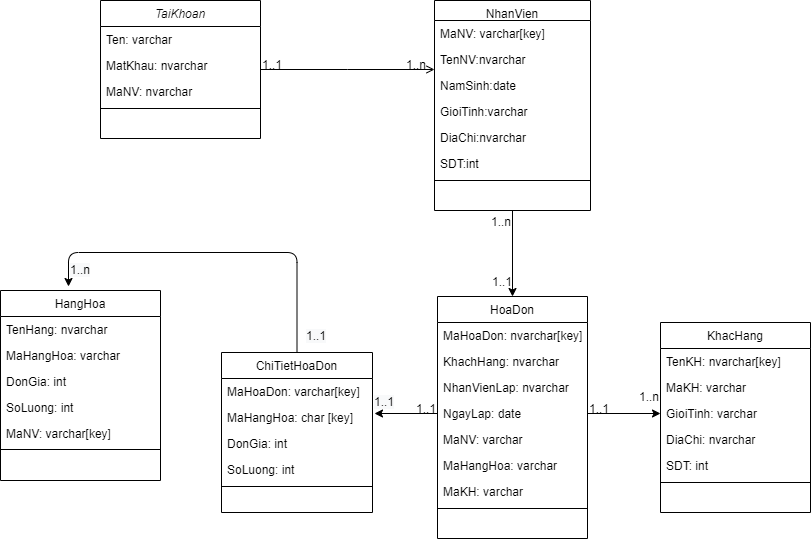

The diagram above was exported from draw.io. Its source (the exported page's mxGraphModel, read from the mxfile embedded in the PNG):
<mxGraphModel dx="824" dy="514" grid="1" gridSize="17" guides="1" tooltips="1" connect="1" arrows="1" fold="1" page="1" pageScale="1" pageWidth="827" pageHeight="1169" background="#ffffff" math="0" shadow="0">
  <root>
    <mxCell id="WIyWlLk6GJQsqaUBKTNV-0" />
    <mxCell id="WIyWlLk6GJQsqaUBKTNV-1" parent="WIyWlLk6GJQsqaUBKTNV-0" />
    <mxCell id="zkfFHV4jXpPFQw0GAbJ--0" value="TaiKhoan" style="swimlane;fontStyle=2;align=center;verticalAlign=top;childLayout=stackLayout;horizontal=1;startSize=26;horizontalStack=0;resizeParent=1;resizeLast=0;collapsible=1;marginBottom=0;rounded=0;shadow=0;strokeWidth=1;" parent="WIyWlLk6GJQsqaUBKTNV-1" vertex="1">
      <mxGeometry x="100" y="20" width="160" height="138" as="geometry">
        <mxRectangle x="230" y="140" width="160" height="26" as="alternateBounds" />
      </mxGeometry>
    </mxCell>
    <mxCell id="zkfFHV4jXpPFQw0GAbJ--1" value="Ten: varchar" style="text;align=left;verticalAlign=top;spacingLeft=4;spacingRight=4;overflow=hidden;rotatable=0;points=[[0,0.5],[1,0.5]];portConstraint=eastwest;" parent="zkfFHV4jXpPFQw0GAbJ--0" vertex="1">
      <mxGeometry y="26" width="160" height="26" as="geometry" />
    </mxCell>
    <mxCell id="zkfFHV4jXpPFQw0GAbJ--2" value="MatKhau: nvarchar" style="text;align=left;verticalAlign=top;spacingLeft=4;spacingRight=4;overflow=hidden;rotatable=0;points=[[0,0.5],[1,0.5]];portConstraint=eastwest;rounded=0;shadow=0;html=0;" parent="zkfFHV4jXpPFQw0GAbJ--0" vertex="1">
      <mxGeometry y="52" width="160" height="26" as="geometry" />
    </mxCell>
    <mxCell id="zkfFHV4jXpPFQw0GAbJ--3" value="MaNV: nvarchar" style="text;align=left;verticalAlign=top;spacingLeft=4;spacingRight=4;overflow=hidden;rotatable=0;points=[[0,0.5],[1,0.5]];portConstraint=eastwest;rounded=0;shadow=0;html=0;" parent="zkfFHV4jXpPFQw0GAbJ--0" vertex="1">
      <mxGeometry y="78" width="160" height="26" as="geometry" />
    </mxCell>
    <mxCell id="zkfFHV4jXpPFQw0GAbJ--4" value="" style="line;html=1;strokeWidth=1;align=left;verticalAlign=middle;spacingTop=-1;spacingLeft=3;spacingRight=3;rotatable=0;labelPosition=right;points=[];portConstraint=eastwest;" parent="zkfFHV4jXpPFQw0GAbJ--0" vertex="1">
      <mxGeometry y="104" width="160" height="8" as="geometry" />
    </mxCell>
    <mxCell id="zkfFHV4jXpPFQw0GAbJ--13" value="HangHoa" style="swimlane;fontStyle=0;align=center;verticalAlign=top;childLayout=stackLayout;horizontal=1;startSize=26;horizontalStack=0;resizeParent=1;resizeLast=0;collapsible=1;marginBottom=0;rounded=0;shadow=0;strokeWidth=1;" parent="WIyWlLk6GJQsqaUBKTNV-1" vertex="1">
      <mxGeometry y="310" width="160" height="190" as="geometry">
        <mxRectangle x="340" y="380" width="170" height="26" as="alternateBounds" />
      </mxGeometry>
    </mxCell>
    <mxCell id="yjTUjFi4nozVVNImbXI4-5" value="TenHang: nvarchar" style="text;align=left;verticalAlign=top;spacingLeft=4;spacingRight=4;overflow=hidden;rotatable=0;points=[[0,0.5],[1,0.5]];portConstraint=eastwest;" parent="zkfFHV4jXpPFQw0GAbJ--13" vertex="1">
      <mxGeometry y="26" width="160" height="26" as="geometry" />
    </mxCell>
    <mxCell id="zkfFHV4jXpPFQw0GAbJ--14" value="MaHangHoa: varchar" style="text;align=left;verticalAlign=top;spacingLeft=4;spacingRight=4;overflow=hidden;rotatable=0;points=[[0,0.5],[1,0.5]];portConstraint=eastwest;" parent="zkfFHV4jXpPFQw0GAbJ--13" vertex="1">
      <mxGeometry y="52" width="160" height="26" as="geometry" />
    </mxCell>
    <mxCell id="yjTUjFi4nozVVNImbXI4-4" value="DonGia: int" style="text;align=left;verticalAlign=top;spacingLeft=4;spacingRight=4;overflow=hidden;rotatable=0;points=[[0,0.5],[1,0.5]];portConstraint=eastwest;" parent="zkfFHV4jXpPFQw0GAbJ--13" vertex="1">
      <mxGeometry y="78" width="160" height="26" as="geometry" />
    </mxCell>
    <mxCell id="yjTUjFi4nozVVNImbXI4-6" value="SoLuong: int" style="text;align=left;verticalAlign=top;spacingLeft=4;spacingRight=4;overflow=hidden;rotatable=0;points=[[0,0.5],[1,0.5]];portConstraint=eastwest;" parent="zkfFHV4jXpPFQw0GAbJ--13" vertex="1">
      <mxGeometry y="104" width="160" height="26" as="geometry" />
    </mxCell>
    <mxCell id="yjTUjFi4nozVVNImbXI4-7" value="MaNV: varchar[key]" style="text;align=left;verticalAlign=top;spacingLeft=4;spacingRight=4;overflow=hidden;rotatable=0;points=[[0,0.5],[1,0.5]];portConstraint=eastwest;" parent="zkfFHV4jXpPFQw0GAbJ--13" vertex="1">
      <mxGeometry y="130" width="160" height="26" as="geometry" />
    </mxCell>
    <mxCell id="zkfFHV4jXpPFQw0GAbJ--15" value="" style="line;html=1;strokeWidth=1;align=left;verticalAlign=middle;spacingTop=-1;spacingLeft=3;spacingRight=3;rotatable=0;labelPosition=right;points=[];portConstraint=eastwest;" parent="zkfFHV4jXpPFQw0GAbJ--13" vertex="1">
      <mxGeometry y="156" width="160" height="6" as="geometry" />
    </mxCell>
    <mxCell id="yjTUjFi4nozVVNImbXI4-36" style="edgeStyle=none;rounded=0;orthogonalLoop=1;jettySize=auto;html=1;exitX=0.5;exitY=1;exitDx=0;exitDy=0;entryX=0.5;entryY=0;entryDx=0;entryDy=0;" parent="WIyWlLk6GJQsqaUBKTNV-1" source="zkfFHV4jXpPFQw0GAbJ--17" target="zkfFHV4jXpPFQw0GAbJ--6" edge="1">
      <mxGeometry relative="1" as="geometry" />
    </mxCell>
    <mxCell id="zkfFHV4jXpPFQw0GAbJ--17" value="NhanVien" style="swimlane;fontStyle=0;align=center;verticalAlign=top;childLayout=stackLayout;horizontal=1;startSize=20;horizontalStack=0;resizeParent=1;resizeLast=0;collapsible=1;marginBottom=0;rounded=0;shadow=0;strokeWidth=1;" parent="WIyWlLk6GJQsqaUBKTNV-1" vertex="1">
      <mxGeometry x="434" y="20" width="156" height="210" as="geometry">
        <mxRectangle x="550" y="140" width="160" height="26" as="alternateBounds" />
      </mxGeometry>
    </mxCell>
    <mxCell id="zkfFHV4jXpPFQw0GAbJ--18" value="MaNV: varchar[key]" style="text;align=left;verticalAlign=top;spacingLeft=4;spacingRight=4;overflow=hidden;rotatable=0;points=[[0,0.5],[1,0.5]];portConstraint=eastwest;" parent="zkfFHV4jXpPFQw0GAbJ--17" vertex="1">
      <mxGeometry y="20" width="156" height="26" as="geometry" />
    </mxCell>
    <mxCell id="zkfFHV4jXpPFQw0GAbJ--19" value="TenNV:nvarchar" style="text;align=left;verticalAlign=top;spacingLeft=4;spacingRight=4;overflow=hidden;rotatable=0;points=[[0,0.5],[1,0.5]];portConstraint=eastwest;rounded=0;shadow=0;html=0;" parent="zkfFHV4jXpPFQw0GAbJ--17" vertex="1">
      <mxGeometry y="46" width="156" height="26" as="geometry" />
    </mxCell>
    <mxCell id="zkfFHV4jXpPFQw0GAbJ--20" value="NamSinh:date" style="text;align=left;verticalAlign=top;spacingLeft=4;spacingRight=4;overflow=hidden;rotatable=0;points=[[0,0.5],[1,0.5]];portConstraint=eastwest;rounded=0;shadow=0;html=0;" parent="zkfFHV4jXpPFQw0GAbJ--17" vertex="1">
      <mxGeometry y="72" width="156" height="26" as="geometry" />
    </mxCell>
    <mxCell id="zkfFHV4jXpPFQw0GAbJ--21" value="GioiTinh:varchar" style="text;align=left;verticalAlign=top;spacingLeft=4;spacingRight=4;overflow=hidden;rotatable=0;points=[[0,0.5],[1,0.5]];portConstraint=eastwest;rounded=0;shadow=0;html=0;" parent="zkfFHV4jXpPFQw0GAbJ--17" vertex="1">
      <mxGeometry y="98" width="156" height="26" as="geometry" />
    </mxCell>
    <mxCell id="zkfFHV4jXpPFQw0GAbJ--22" value="DiaChi:nvarchar" style="text;align=left;verticalAlign=top;spacingLeft=4;spacingRight=4;overflow=hidden;rotatable=0;points=[[0,0.5],[1,0.5]];portConstraint=eastwest;rounded=0;shadow=0;html=0;" parent="zkfFHV4jXpPFQw0GAbJ--17" vertex="1">
      <mxGeometry y="124" width="156" height="26" as="geometry" />
    </mxCell>
    <mxCell id="zkfFHV4jXpPFQw0GAbJ--25" value="SDT:int" style="text;align=left;verticalAlign=top;spacingLeft=4;spacingRight=4;overflow=hidden;rotatable=0;points=[[0,0.5],[1,0.5]];portConstraint=eastwest;" parent="zkfFHV4jXpPFQw0GAbJ--17" vertex="1">
      <mxGeometry y="150" width="156" height="26" as="geometry" />
    </mxCell>
    <mxCell id="zkfFHV4jXpPFQw0GAbJ--23" value="" style="line;html=1;strokeWidth=1;align=left;verticalAlign=middle;spacingTop=-1;spacingLeft=3;spacingRight=3;rotatable=0;labelPosition=right;points=[];portConstraint=eastwest;" parent="zkfFHV4jXpPFQw0GAbJ--17" vertex="1">
      <mxGeometry y="176" width="156" height="8" as="geometry" />
    </mxCell>
    <mxCell id="zkfFHV4jXpPFQw0GAbJ--26" value="" style="endArrow=open;shadow=0;strokeWidth=1;rounded=0;endFill=1;edgeStyle=elbowEdgeStyle;elbow=vertical;" parent="WIyWlLk6GJQsqaUBKTNV-1" source="zkfFHV4jXpPFQw0GAbJ--0" target="zkfFHV4jXpPFQw0GAbJ--17" edge="1">
      <mxGeometry x="0.5" y="41" relative="1" as="geometry">
        <mxPoint x="380" y="192" as="sourcePoint" />
        <mxPoint x="540" y="192" as="targetPoint" />
        <mxPoint x="-40" y="32" as="offset" />
      </mxGeometry>
    </mxCell>
    <mxCell id="zkfFHV4jXpPFQw0GAbJ--27" value="1..1" style="resizable=0;align=left;verticalAlign=bottom;labelBackgroundColor=none;fontSize=12;" parent="zkfFHV4jXpPFQw0GAbJ--26" connectable="0" vertex="1">
      <mxGeometry x="-1" relative="1" as="geometry">
        <mxPoint y="4" as="offset" />
      </mxGeometry>
    </mxCell>
    <mxCell id="zkfFHV4jXpPFQw0GAbJ--28" value="1..n" style="resizable=0;align=right;verticalAlign=bottom;labelBackgroundColor=none;fontSize=12;" parent="zkfFHV4jXpPFQw0GAbJ--26" connectable="0" vertex="1">
      <mxGeometry x="1" relative="1" as="geometry">
        <mxPoint x="-7" y="4" as="offset" />
      </mxGeometry>
    </mxCell>
    <mxCell id="yjTUjFi4nozVVNImbXI4-9" value="ChiTietHoaDon" style="swimlane;fontStyle=0;align=center;verticalAlign=top;childLayout=stackLayout;horizontal=1;startSize=26;horizontalStack=0;resizeParent=1;resizeLast=0;collapsible=1;marginBottom=0;rounded=0;shadow=0;strokeWidth=1;" parent="WIyWlLk6GJQsqaUBKTNV-1" vertex="1">
      <mxGeometry x="221" y="372" width="151" height="160" as="geometry">
        <mxRectangle x="550" y="140" width="160" height="26" as="alternateBounds" />
      </mxGeometry>
    </mxCell>
    <mxCell id="yjTUjFi4nozVVNImbXI4-10" value="MaHoaDon: varchar[key]" style="text;align=left;verticalAlign=top;spacingLeft=4;spacingRight=4;overflow=hidden;rotatable=0;points=[[0,0.5],[1,0.5]];portConstraint=eastwest;" parent="yjTUjFi4nozVVNImbXI4-9" vertex="1">
      <mxGeometry y="26" width="151" height="26" as="geometry" />
    </mxCell>
    <mxCell id="yjTUjFi4nozVVNImbXI4-11" value="MaHangHoa: char [key]" style="text;align=left;verticalAlign=top;spacingLeft=4;spacingRight=4;overflow=hidden;rotatable=0;points=[[0,0.5],[1,0.5]];portConstraint=eastwest;rounded=0;shadow=0;html=0;" parent="yjTUjFi4nozVVNImbXI4-9" vertex="1">
      <mxGeometry y="52" width="151" height="26" as="geometry" />
    </mxCell>
    <mxCell id="yjTUjFi4nozVVNImbXI4-12" value="DonGia: int" style="text;align=left;verticalAlign=top;spacingLeft=4;spacingRight=4;overflow=hidden;rotatable=0;points=[[0,0.5],[1,0.5]];portConstraint=eastwest;rounded=0;shadow=0;html=0;" parent="yjTUjFi4nozVVNImbXI4-9" vertex="1">
      <mxGeometry y="78" width="151" height="26" as="geometry" />
    </mxCell>
    <mxCell id="yjTUjFi4nozVVNImbXI4-13" value="SoLuong: int" style="text;align=left;verticalAlign=top;spacingLeft=4;spacingRight=4;overflow=hidden;rotatable=0;points=[[0,0.5],[1,0.5]];portConstraint=eastwest;rounded=0;shadow=0;html=0;" parent="yjTUjFi4nozVVNImbXI4-9" vertex="1">
      <mxGeometry y="104" width="151" height="26" as="geometry" />
    </mxCell>
    <mxCell id="yjTUjFi4nozVVNImbXI4-16" value="" style="line;html=1;strokeWidth=1;align=left;verticalAlign=middle;spacingTop=-1;spacingLeft=3;spacingRight=3;rotatable=0;labelPosition=right;points=[];portConstraint=eastwest;" parent="yjTUjFi4nozVVNImbXI4-9" vertex="1">
      <mxGeometry y="130" width="151" height="8" as="geometry" />
    </mxCell>
    <mxCell id="yjTUjFi4nozVVNImbXI4-19" value="KhacHang" style="swimlane;fontStyle=0;align=center;verticalAlign=top;childLayout=stackLayout;horizontal=1;startSize=26;horizontalStack=0;resizeParent=1;resizeLast=0;collapsible=1;marginBottom=0;rounded=0;shadow=0;strokeWidth=1;" parent="WIyWlLk6GJQsqaUBKTNV-1" vertex="1">
      <mxGeometry x="660" y="342" width="150" height="190" as="geometry">
        <mxRectangle x="550" y="140" width="160" height="26" as="alternateBounds" />
      </mxGeometry>
    </mxCell>
    <mxCell id="yjTUjFi4nozVVNImbXI4-21" value="TenKH: nvarchar[key]" style="text;align=left;verticalAlign=top;spacingLeft=4;spacingRight=4;overflow=hidden;rotatable=0;points=[[0,0.5],[1,0.5]];portConstraint=eastwest;rounded=0;shadow=0;html=0;" parent="yjTUjFi4nozVVNImbXI4-19" vertex="1">
      <mxGeometry y="26" width="150" height="26" as="geometry" />
    </mxCell>
    <mxCell id="yjTUjFi4nozVVNImbXI4-20" value="MaKH: varchar" style="text;align=left;verticalAlign=top;spacingLeft=4;spacingRight=4;overflow=hidden;rotatable=0;points=[[0,0.5],[1,0.5]];portConstraint=eastwest;" parent="yjTUjFi4nozVVNImbXI4-19" vertex="1">
      <mxGeometry y="52" width="150" height="26" as="geometry" />
    </mxCell>
    <mxCell id="yjTUjFi4nozVVNImbXI4-22" value="GioiTinh: varchar" style="text;align=left;verticalAlign=top;spacingLeft=4;spacingRight=4;overflow=hidden;rotatable=0;points=[[0,0.5],[1,0.5]];portConstraint=eastwest;rounded=0;shadow=0;html=0;" parent="yjTUjFi4nozVVNImbXI4-19" vertex="1">
      <mxGeometry y="78" width="150" height="26" as="geometry" />
    </mxCell>
    <mxCell id="yjTUjFi4nozVVNImbXI4-33" value="DiaChi: nvarchar" style="text;align=left;verticalAlign=top;spacingLeft=4;spacingRight=4;overflow=hidden;rotatable=0;points=[[0,0.5],[1,0.5]];portConstraint=eastwest;rounded=0;shadow=0;html=0;" parent="yjTUjFi4nozVVNImbXI4-19" vertex="1">
      <mxGeometry y="104" width="150" height="26" as="geometry" />
    </mxCell>
    <mxCell id="yjTUjFi4nozVVNImbXI4-23" value="SDT: int" style="text;align=left;verticalAlign=top;spacingLeft=4;spacingRight=4;overflow=hidden;rotatable=0;points=[[0,0.5],[1,0.5]];portConstraint=eastwest;rounded=0;shadow=0;html=0;" parent="yjTUjFi4nozVVNImbXI4-19" vertex="1">
      <mxGeometry y="130" width="150" height="26" as="geometry" />
    </mxCell>
    <mxCell id="yjTUjFi4nozVVNImbXI4-24" value="" style="line;html=1;strokeWidth=1;align=left;verticalAlign=middle;spacingTop=-1;spacingLeft=3;spacingRight=3;rotatable=0;labelPosition=right;points=[];portConstraint=eastwest;" parent="yjTUjFi4nozVVNImbXI4-19" vertex="1">
      <mxGeometry y="156" width="150" height="8" as="geometry" />
    </mxCell>
    <mxCell id="zkfFHV4jXpPFQw0GAbJ--6" value="HoaDon" style="swimlane;fontStyle=0;align=center;verticalAlign=top;childLayout=stackLayout;horizontal=1;startSize=26;horizontalStack=0;resizeParent=1;resizeLast=0;collapsible=1;marginBottom=0;rounded=0;shadow=0;strokeWidth=1;" parent="WIyWlLk6GJQsqaUBKTNV-1" vertex="1">
      <mxGeometry x="437" y="316" width="150" height="242" as="geometry">
        <mxRectangle x="130" y="380" width="160" height="26" as="alternateBounds" />
      </mxGeometry>
    </mxCell>
    <mxCell id="zkfFHV4jXpPFQw0GAbJ--7" value="MaHoaDon: nvarchar[key]" style="text;align=left;verticalAlign=top;spacingLeft=4;spacingRight=4;overflow=hidden;rotatable=0;points=[[0,0.5],[1,0.5]];portConstraint=eastwest;" parent="zkfFHV4jXpPFQw0GAbJ--6" vertex="1">
      <mxGeometry y="26" width="150" height="26" as="geometry" />
    </mxCell>
    <mxCell id="zkfFHV4jXpPFQw0GAbJ--8" value="KhachHang: nvarchar" style="text;align=left;verticalAlign=top;spacingLeft=4;spacingRight=4;overflow=hidden;rotatable=0;points=[[0,0.5],[1,0.5]];portConstraint=eastwest;rounded=0;shadow=0;html=0;" parent="zkfFHV4jXpPFQw0GAbJ--6" vertex="1">
      <mxGeometry y="52" width="150" height="26" as="geometry" />
    </mxCell>
    <mxCell id="zkfFHV4jXpPFQw0GAbJ--10" value="NhanVienLap: nvarchar" style="text;align=left;verticalAlign=top;spacingLeft=4;spacingRight=4;overflow=hidden;rotatable=0;points=[[0,0.5],[1,0.5]];portConstraint=eastwest;fontStyle=0" parent="zkfFHV4jXpPFQw0GAbJ--6" vertex="1">
      <mxGeometry y="78" width="150" height="26" as="geometry" />
    </mxCell>
    <mxCell id="yjTUjFi4nozVVNImbXI4-0" value="NgayLap: date" style="text;align=left;verticalAlign=top;spacingLeft=4;spacingRight=4;overflow=hidden;rotatable=0;points=[[0,0.5],[1,0.5]];portConstraint=eastwest;" parent="zkfFHV4jXpPFQw0GAbJ--6" vertex="1">
      <mxGeometry y="104" width="150" height="26" as="geometry" />
    </mxCell>
    <mxCell id="yjTUjFi4nozVVNImbXI4-1" value="MaNV: varchar" style="text;align=left;verticalAlign=top;spacingLeft=4;spacingRight=4;overflow=hidden;rotatable=0;points=[[0,0.5],[1,0.5]];portConstraint=eastwest;" parent="zkfFHV4jXpPFQw0GAbJ--6" vertex="1">
      <mxGeometry y="130" width="150" height="26" as="geometry" />
    </mxCell>
    <mxCell id="yjTUjFi4nozVVNImbXI4-2" value="MaHangHoa: varchar" style="text;align=left;verticalAlign=top;spacingLeft=4;spacingRight=4;overflow=hidden;rotatable=0;points=[[0,0.5],[1,0.5]];portConstraint=eastwest;" parent="zkfFHV4jXpPFQw0GAbJ--6" vertex="1">
      <mxGeometry y="156" width="150" height="26" as="geometry" />
    </mxCell>
    <mxCell id="yjTUjFi4nozVVNImbXI4-3" value="MaKH: varchar" style="text;align=left;verticalAlign=top;spacingLeft=4;spacingRight=4;overflow=hidden;rotatable=0;points=[[0,0.5],[1,0.5]];portConstraint=eastwest;" parent="zkfFHV4jXpPFQw0GAbJ--6" vertex="1">
      <mxGeometry y="182" width="150" height="26" as="geometry" />
    </mxCell>
    <mxCell id="zkfFHV4jXpPFQw0GAbJ--9" value="" style="line;html=1;strokeWidth=1;align=left;verticalAlign=middle;spacingTop=-1;spacingLeft=3;spacingRight=3;rotatable=0;labelPosition=right;points=[];portConstraint=eastwest;" parent="zkfFHV4jXpPFQw0GAbJ--6" vertex="1">
      <mxGeometry y="208" width="150" height="8" as="geometry" />
    </mxCell>
    <mxCell id="yjTUjFi4nozVVNImbXI4-37" value="1..1" style="resizable=0;align=left;verticalAlign=bottom;labelBackgroundColor=none;fontSize=12;" parent="WIyWlLk6GJQsqaUBKTNV-1" connectable="0" vertex="1">
      <mxGeometry x="490" y="310" as="geometry" />
    </mxCell>
    <mxCell id="yjTUjFi4nozVVNImbXI4-38" value="1..n" style="resizable=0;align=right;verticalAlign=bottom;labelBackgroundColor=none;fontSize=12;" parent="WIyWlLk6GJQsqaUBKTNV-1" connectable="0" vertex="1">
      <mxGeometry x="512" y="250" as="geometry" />
    </mxCell>
    <mxCell id="yjTUjFi4nozVVNImbXI4-43" value="1..1" style="resizable=0;align=left;verticalAlign=bottom;labelBackgroundColor=none;fontSize=12;direction=west;" parent="WIyWlLk6GJQsqaUBKTNV-1" connectable="0" vertex="1">
      <mxGeometry x="414" y="437" as="geometry" />
    </mxCell>
    <mxCell id="yjTUjFi4nozVVNImbXI4-44" style="edgeStyle=none;rounded=0;orthogonalLoop=1;jettySize=auto;html=1;exitX=1;exitY=0.5;exitDx=0;exitDy=0;entryX=0;entryY=0.5;entryDx=0;entryDy=0;" parent="WIyWlLk6GJQsqaUBKTNV-1" source="yjTUjFi4nozVVNImbXI4-0" target="yjTUjFi4nozVVNImbXI4-22" edge="1">
      <mxGeometry relative="1" as="geometry" />
    </mxCell>
    <mxCell id="yjTUjFi4nozVVNImbXI4-45" value="1..1" style="resizable=0;align=left;verticalAlign=bottom;labelBackgroundColor=none;fontSize=12;" parent="WIyWlLk6GJQsqaUBKTNV-1" connectable="0" vertex="1">
      <mxGeometry x="587" y="437" as="geometry" />
    </mxCell>
    <mxCell id="yjTUjFi4nozVVNImbXI4-46" value="1..n" style="resizable=0;align=right;verticalAlign=bottom;labelBackgroundColor=none;fontSize=12;" parent="WIyWlLk6GJQsqaUBKTNV-1" connectable="0" vertex="1">
      <mxGeometry x="660" y="425" as="geometry" />
    </mxCell>
    <mxCell id="yjTUjFi4nozVVNImbXI4-48" value="" style="endArrow=classic;html=1;exitX=0.5;exitY=0;exitDx=0;exitDy=0;edgeStyle=orthogonalEdgeStyle;" parent="WIyWlLk6GJQsqaUBKTNV-1" source="yjTUjFi4nozVVNImbXI4-9" edge="1">
      <mxGeometry width="50" height="50" relative="1" as="geometry">
        <mxPoint x="272" y="322" as="sourcePoint" />
        <mxPoint x="68" y="306" as="targetPoint" />
        <Array as="points">
          <mxPoint x="297" y="272" />
          <mxPoint x="68" y="272" />
        </Array>
      </mxGeometry>
    </mxCell>
    <mxCell id="yjTUjFi4nozVVNImbXI4-49" style="edgeStyle=none;rounded=0;orthogonalLoop=1;jettySize=auto;html=1;exitX=0;exitY=0.5;exitDx=0;exitDy=0;" parent="WIyWlLk6GJQsqaUBKTNV-1" source="yjTUjFi4nozVVNImbXI4-0" edge="1">
      <mxGeometry relative="1" as="geometry">
        <mxPoint x="529" y="247" as="sourcePoint" />
        <mxPoint x="374" y="433" as="targetPoint" />
      </mxGeometry>
    </mxCell>
    <mxCell id="yjTUjFi4nozVVNImbXI4-50" value="&lt;span style=&quot;color: rgb(0, 0, 0); font-family: helvetica; font-size: 12px; font-style: normal; font-weight: 400; letter-spacing: normal; text-align: left; text-indent: 0px; text-transform: none; word-spacing: 0px; background-color: rgb(248, 249, 250); display: inline; float: none;&quot;&gt;1..1&lt;/span&gt;" style="text;whiteSpace=wrap;html=1;" parent="WIyWlLk6GJQsqaUBKTNV-1" vertex="1">
      <mxGeometry x="372" y="408" width="34" height="17" as="geometry" />
    </mxCell>
    <mxCell id="yjTUjFi4nozVVNImbXI4-51" value="&lt;span style=&quot;color: rgb(0, 0, 0); font-family: helvetica; font-size: 12px; font-style: normal; font-weight: 400; letter-spacing: normal; text-align: left; text-indent: 0px; text-transform: none; word-spacing: 0px; background-color: rgb(248, 249, 250); display: inline; float: none;&quot;&gt;1..1&lt;/span&gt;" style="text;whiteSpace=wrap;html=1;" parent="WIyWlLk6GJQsqaUBKTNV-1" vertex="1">
      <mxGeometry x="304" y="342" width="36" height="19" as="geometry" />
    </mxCell>
    <mxCell id="yjTUjFi4nozVVNImbXI4-52" value="&lt;span style=&quot;color: rgb(0 , 0 , 0) ; font-family: &amp;#34;helvetica&amp;#34; ; font-size: 12px ; font-style: normal ; font-weight: 400 ; letter-spacing: normal ; text-align: left ; text-indent: 0px ; text-transform: none ; word-spacing: 0px ; background-color: rgb(248 , 249 , 250) ; display: inline ; float: none&quot;&gt;1..n&lt;/span&gt;" style="text;whiteSpace=wrap;html=1;" parent="WIyWlLk6GJQsqaUBKTNV-1" vertex="1">
      <mxGeometry x="68" y="276" width="68" height="34" as="geometry" />
    </mxCell>
  </root>
</mxGraphModel>